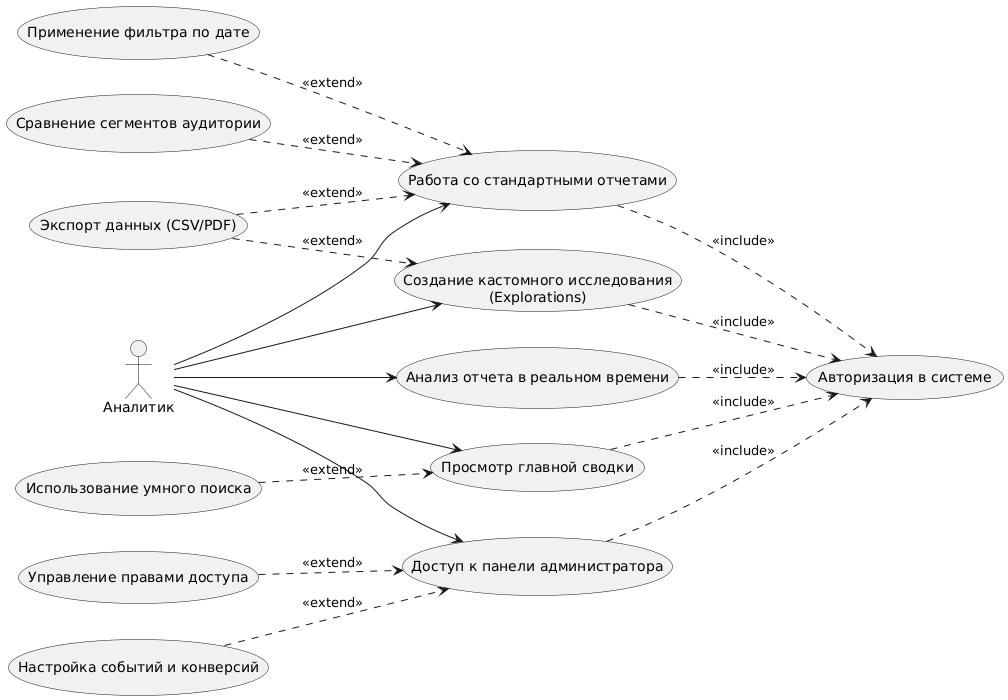

The diagram above was rendered by PlantUML. Its source (embedded in the PNG):
@startuml
left to right direction
skinparam packageStyle rectangle


actor "Аналитик" as Analyst

' rectangle "Google Analytics 4 (GA4)" {
  
  ' --- БАЗОВЫЕ ПРЕЦЕДЕНТЫ ---
  usecase "Авторизация в системе" as Login
  usecase "Просмотр главной сводки" as Dashboard
  usecase "Анализ отчета в реальном времени" as RealTime
  usecase "Работа со стандартными отчетами" as Reports
  usecase "Создание кастомного исследования\n(Explorations)" as Explore
  usecase "Доступ к панели администратора" as Admin
  
  ' --- РАСШИРЯЮЩИЕ ПРЕЦЕДЕНТЫ (EXTEND) ---
  usecase "Использование умного поиска" as Search
  usecase "Применение фильтра по дате" as FilterDate
  usecase "Сравнение сегментов аудитории" as Compare
  usecase "Экспорт данных (CSV/PDF)" as Export
  usecase "Управление правами доступа" as Roles
  usecase "Настройка событий и конверсий" as Events

  ' --- СВЯЗИ АКТОРОВ ---
  Analyst --> Dashboard
  Analyst --> RealTime
  Analyst --> Reports
  Analyst --> Explore
  Analyst --> Admin

  ' --- Обязательное включение (INCLUDE) ---
  Dashboard ..> Login : <<include>>
  RealTime ..> Login : <<include>>
  Reports ..> Login : <<include>>
  Explore ..> Login : <<include>>
  Admin ..> Login : <<include>>

  ' --- Опциональное расширение (EXTEND) ---
  ' Стрелка идет ОТ расширяющего К базовому
  Search ..> Dashboard : <<extend>>
  
  FilterDate ..> Reports : <<extend>>
  Compare ..> Reports : <<extend>>
  Export ..> Reports : <<extend>>
  
  Export ..> Explore : <<extend>>
  
  Roles ..> Admin : <<extend>>
  Events ..> Admin : <<extend>>

' }
@enduml